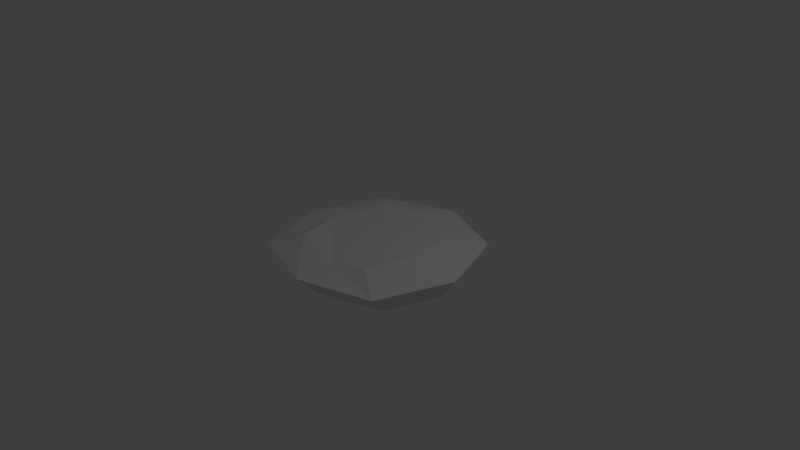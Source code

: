 # Source: Pancake.blend  (saved by Blender 2.72.0; exported with 4.5.12 LTS)
import bpy
from mathutils import Matrix  # noqa: F401  (used for matrix-valued properties, if any)

bpy.ops.wm.read_factory_settings(use_empty=True)
scene = bpy.context.scene
scene.name = 'Scene'

# ---- collections
col_collection_1 = bpy.data.collections.new('Collection 1'); scene.collection.children.link(col_collection_1)

# ---- materials (node trees are filled in below, after node groups)
mat_material = bpy.data.materials.new('Material')
mat_material.alpha_threshold = 0.0
mat_material.use_transparent_shadow = False
mat_material.roughness = 0.5
mat_material.line_color = (0.0, 0.0, 0.0, 1.0)

# ---- material node trees

# ---- world
world_world = bpy.data.worlds.new('World'); scene.world = world_world
world_world.color = (0.05088, 0.05088, 0.05088)
world_world.use_sun_shadow = False
world_world.sun_shadow_jitter_overblur = 0.0
world_world.cycles.sampling_method = 'MANUAL'
world_world.cycles.sample_map_resolution = 256

# ---- cameras
cam_camera = bpy.data.cameras.new('Camera')
cam_camera.clip_end = 100.0
cam_camera.lens = 35.0
cam_camera.sensor_width = 32.0
cam_camera.sensor_height = 18.0
cam_camera.ortho_scale = 7.314
cam_camera.dof.focus_distance = 0.0
cam_camera.dof.aperture_fstop = 128.0

# ---- lights
light_lamp = bpy.data.lights.new('Lamp', 'POINT')
light_lamp.transmission_factor = 0.0
light_lamp.cutoff_distance = 30.0
light_lamp.energy = 100.0
light_lamp.shadow_buffer_clip_start = 1.001
light_lamp.shadow_soft_size = 0.1
light_lamp.shadow_maximum_resolution = 0.006
light_lamp.use_absolute_resolution = True
light_lamp.cycles.use_multiple_importance_sampling = False

# ---- meshes
me_cube = bpy.data.meshes.new('Cube')
me_cube.from_pydata([(0.8036, 0.8503, 0.6916), (0.8552, -0.6665, 0.6916), (-0.7416, -0.6159, 0.6916), (-0.7901, 0.8671, 0.6916), (1.0, 1.083, 1.0), (1.0, -0.9172, 1.0), (-1.0, -0.9172, 1.0), (-1.0, 1.083, 1.0), (1.131, 0.0828, 0.6916), (1.788e-07, 1.246, 0.6916), (0.0, -0.9264, 0.6916), (-1.043, 0.0828, 0.6916), (1.362, 0.0828, 1.0), (2.384e-07, 1.485, 1.0), (-5.364e-07, -1.226, 1.0), (-1.367, 0.0828, 1.0), (0.7083, 0.6652, 1.132), (2.384e-07, 0.9441, 1.121), (-0.6166, 0.7723, 1.125), (0.7644, 0.0828, 1.14), (0.5581, -0.6282, 1.129), (0.06079, -0.7463, 1.068), (-0.6528, -0.6028, 1.144), (-0.8719, 0.0828, 1.084)], [], [(2, 10, 14, 6), (10, 1, 5, 14), (1, 8, 12, 5), (8, 0, 4, 12), (9, 13, 4, 0), (3, 7, 13, 9), (3, 11, 15, 7), (11, 2, 6, 15), (8, 1, 10, 2, 11, 3, 9, 0), (16, 17, 18, 23, 22, 21, 20, 19), (15, 23, 18, 7), (6, 22, 23, 15), (14, 21, 22, 6), (5, 20, 21, 14), (12, 19, 20, 5), (4, 16, 19, 12), (13, 17, 16, 4), (7, 18, 17, 13)])
me_cube.materials.append(mat_material)
me_cube.use_remesh_preserve_volume = False
me_cube.use_remesh_preserve_attributes = False
me_cube.use_mirror_vertex_groups = False
me_cube.update()

# ---- objects
ob_cube = bpy.data.objects.new('Cube', me_cube)
ob_lamp = bpy.data.objects.new('Lamp', light_lamp)
ob_camera = bpy.data.objects.new('Camera', cam_camera)

# ---- transforms, parenting, visibility, modifiers, constraints
ob_cube.location = (0.0, 0.0, -0.8814)
ob_cube.lock_rotations_4d = False
ob_cube.empty_display_type = 'ARROWS'
ob_cube.lineart.crease_threshold = 0.0
ob_lamp.location = (4.076, 1.005, 5.904)
ob_lamp.rotation_euler = (0.6503, 0.05522, 1.866)
ob_lamp.lock_rotations_4d = False
ob_lamp.empty_display_type = 'ARROWS'
ob_lamp.color = (0.0, 0.0, 0.0, 0.0)
ob_lamp.lineart.crease_threshold = 0.0
ob_camera.location = (7.481, -6.508, 5.344)
ob_camera.rotation_euler = (1.109, 0.01082, 0.8149)
ob_camera.lock_rotations_4d = False
ob_camera.empty_display_type = 'ARROWS'
ob_camera.color = (0.0, 0.0, 0.0, 0.0)
ob_camera.display_type = 'WIRE'
ob_camera.lineart.crease_threshold = 0.0

# ---- collection membership
col_collection_1.objects.link(ob_cube)
col_collection_1.objects.link(ob_lamp)
col_collection_1.objects.link(ob_camera)

# ---- scene / render settings (as saved in the file)
scene.camera = ob_camera
scene.frame_start = 1; scene.frame_end = 250; scene.frame_set(1)
scene.render.engine = 'BLENDER_EEVEE_NEXT'
scene.render.resolution_percentage = 50
scene.render.dither_intensity = 0.0
scene.cycles.use_denoising = False
scene.cycles.samples = 10
scene.cycles.sampling_pattern = 'TABULATED_SOBOL'
scene.cycles.light_sampling_threshold = 0.0
scene.cycles.use_adaptive_sampling = False
scene.cycles.use_light_tree = False
scene.cycles.blur_glossy = 0.0
scene.cycles.pixel_filter_type = 'GAUSSIAN'
scene.cycles.sample_clamp_indirect = 0.0
scene.view_settings.view_transform = 'Standard'
bpy.context.view_layer.update()
